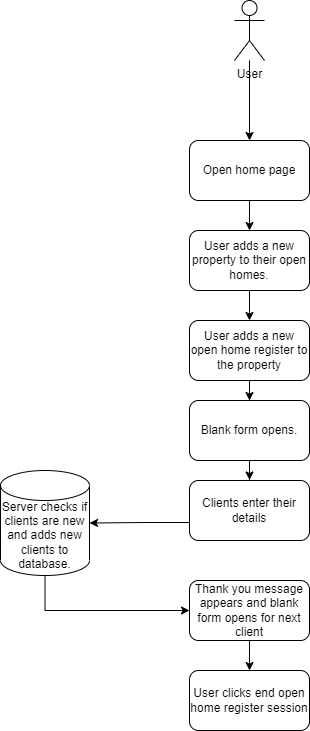

The diagram above was exported from draw.io. Its source (the exported page's mxGraphModel, read from the mxfile embedded in the PNG):
<mxGraphModel dx="902" dy="297" grid="1" gridSize="10" guides="1" tooltips="1" connect="1" arrows="1" fold="1" page="1" pageScale="1" pageWidth="827" pageHeight="1169" math="0" shadow="0">
  <root>
    <mxCell id="WIyWlLk6GJQsqaUBKTNV-0" />
    <mxCell id="WIyWlLk6GJQsqaUBKTNV-1" parent="WIyWlLk6GJQsqaUBKTNV-0" />
    <mxCell id="MKtgtbMU44VyUPtD6Epg-4" style="edgeStyle=orthogonalEdgeStyle;rounded=0;orthogonalLoop=1;jettySize=auto;html=1;" parent="WIyWlLk6GJQsqaUBKTNV-1" source="MKtgtbMU44VyUPtD6Epg-0" target="MKtgtbMU44VyUPtD6Epg-3" edge="1">
      <mxGeometry relative="1" as="geometry" />
    </mxCell>
    <mxCell id="MKtgtbMU44VyUPtD6Epg-0" value="User" style="shape=umlActor;verticalLabelPosition=bottom;verticalAlign=top;html=1;outlineConnect=0;" parent="WIyWlLk6GJQsqaUBKTNV-1" vertex="1">
      <mxGeometry x="384" y="90" width="30" height="60" as="geometry" />
    </mxCell>
    <mxCell id="MKtgtbMU44VyUPtD6Epg-9" style="edgeStyle=orthogonalEdgeStyle;rounded=0;orthogonalLoop=1;jettySize=auto;html=1;exitX=0.5;exitY=1;exitDx=0;exitDy=0;entryX=0.5;entryY=0;entryDx=0;entryDy=0;" parent="WIyWlLk6GJQsqaUBKTNV-1" source="MKtgtbMU44VyUPtD6Epg-3" target="MKtgtbMU44VyUPtD6Epg-6" edge="1">
      <mxGeometry relative="1" as="geometry" />
    </mxCell>
    <mxCell id="MKtgtbMU44VyUPtD6Epg-3" value="Open home page" style="rounded=1;whiteSpace=wrap;html=1;" parent="WIyWlLk6GJQsqaUBKTNV-1" vertex="1">
      <mxGeometry x="339" y="230" width="120" height="60" as="geometry" />
    </mxCell>
    <mxCell id="MKtgtbMU44VyUPtD6Epg-18" style="edgeStyle=orthogonalEdgeStyle;rounded=0;orthogonalLoop=1;jettySize=auto;html=1;exitX=0.5;exitY=1;exitDx=0;exitDy=0;entryX=0.5;entryY=0;entryDx=0;entryDy=0;" parent="WIyWlLk6GJQsqaUBKTNV-1" source="MKtgtbMU44VyUPtD6Epg-6" target="MKtgtbMU44VyUPtD6Epg-15" edge="1">
      <mxGeometry relative="1" as="geometry" />
    </mxCell>
    <mxCell id="MKtgtbMU44VyUPtD6Epg-6" value="User adds a new property to their open homes." style="rounded=1;whiteSpace=wrap;html=1;" parent="WIyWlLk6GJQsqaUBKTNV-1" vertex="1">
      <mxGeometry x="339" y="320" width="120" height="60" as="geometry" />
    </mxCell>
    <mxCell id="MKtgtbMU44VyUPtD6Epg-30" value="" style="edgeStyle=orthogonalEdgeStyle;rounded=0;orthogonalLoop=1;jettySize=auto;html=1;" parent="WIyWlLk6GJQsqaUBKTNV-1" source="MKtgtbMU44VyUPtD6Epg-15" target="MKtgtbMU44VyUPtD6Epg-28" edge="1">
      <mxGeometry relative="1" as="geometry" />
    </mxCell>
    <mxCell id="MKtgtbMU44VyUPtD6Epg-15" value="User adds a new open home register to the property" style="rounded=1;whiteSpace=wrap;html=1;" parent="WIyWlLk6GJQsqaUBKTNV-1" vertex="1">
      <mxGeometry x="339" y="410" width="120" height="60" as="geometry" />
    </mxCell>
    <mxCell id="MKtgtbMU44VyUPtD6Epg-25" value="" style="edgeStyle=orthogonalEdgeStyle;rounded=0;orthogonalLoop=1;jettySize=auto;html=1;" parent="WIyWlLk6GJQsqaUBKTNV-1" target="MKtgtbMU44VyUPtD6Epg-24" edge="1">
      <mxGeometry relative="1" as="geometry">
        <mxPoint x="354" y="612" as="sourcePoint" />
      </mxGeometry>
    </mxCell>
    <mxCell id="qhxzKkxH-hAy4P9CV_k9-1" style="edgeStyle=orthogonalEdgeStyle;rounded=0;orthogonalLoop=1;jettySize=auto;html=1;exitX=0.5;exitY=1;exitDx=0;exitDy=0;exitPerimeter=0;entryX=0;entryY=0.5;entryDx=0;entryDy=0;" parent="WIyWlLk6GJQsqaUBKTNV-1" source="MKtgtbMU44VyUPtD6Epg-24" target="MKtgtbMU44VyUPtD6Epg-33" edge="1">
      <mxGeometry relative="1" as="geometry" />
    </mxCell>
    <mxCell id="MKtgtbMU44VyUPtD6Epg-24" value="Server checks if clients are new and adds new clients to database." style="shape=cylinder3;whiteSpace=wrap;html=1;boundedLbl=1;backgroundOutline=1;size=15;" parent="WIyWlLk6GJQsqaUBKTNV-1" vertex="1">
      <mxGeometry x="150" y="560" width="89" height="105" as="geometry" />
    </mxCell>
    <mxCell id="MKtgtbMU44VyUPtD6Epg-31" value="" style="edgeStyle=orthogonalEdgeStyle;rounded=0;orthogonalLoop=1;jettySize=auto;html=1;" parent="WIyWlLk6GJQsqaUBKTNV-1" source="MKtgtbMU44VyUPtD6Epg-28" edge="1">
      <mxGeometry relative="1" as="geometry">
        <mxPoint x="399" y="569.5" as="targetPoint" />
      </mxGeometry>
    </mxCell>
    <mxCell id="MKtgtbMU44VyUPtD6Epg-28" value="Blank form opens." style="rounded=1;whiteSpace=wrap;html=1;" parent="WIyWlLk6GJQsqaUBKTNV-1" vertex="1">
      <mxGeometry x="339" y="490" width="120" height="60" as="geometry" />
    </mxCell>
    <mxCell id="MKtgtbMU44VyUPtD6Epg-36" value="" style="edgeStyle=orthogonalEdgeStyle;rounded=0;orthogonalLoop=1;jettySize=auto;html=1;" parent="WIyWlLk6GJQsqaUBKTNV-1" source="MKtgtbMU44VyUPtD6Epg-33" target="MKtgtbMU44VyUPtD6Epg-35" edge="1">
      <mxGeometry relative="1" as="geometry" />
    </mxCell>
    <mxCell id="MKtgtbMU44VyUPtD6Epg-33" value="Thank you message appears and blank form opens for next client" style="rounded=1;whiteSpace=wrap;html=1;" parent="WIyWlLk6GJQsqaUBKTNV-1" vertex="1">
      <mxGeometry x="339" y="670" width="120" height="60" as="geometry" />
    </mxCell>
    <mxCell id="MKtgtbMU44VyUPtD6Epg-35" value="User clicks end open home register session" style="rounded=1;whiteSpace=wrap;html=1;" parent="WIyWlLk6GJQsqaUBKTNV-1" vertex="1">
      <mxGeometry x="339" y="760" width="120" height="60" as="geometry" />
    </mxCell>
    <mxCell id="qhxzKkxH-hAy4P9CV_k9-0" value="Clients enter their details" style="rounded=1;whiteSpace=wrap;html=1;" parent="WIyWlLk6GJQsqaUBKTNV-1" vertex="1">
      <mxGeometry x="339" y="570" width="120" height="60" as="geometry" />
    </mxCell>
  </root>
</mxGraphModel>